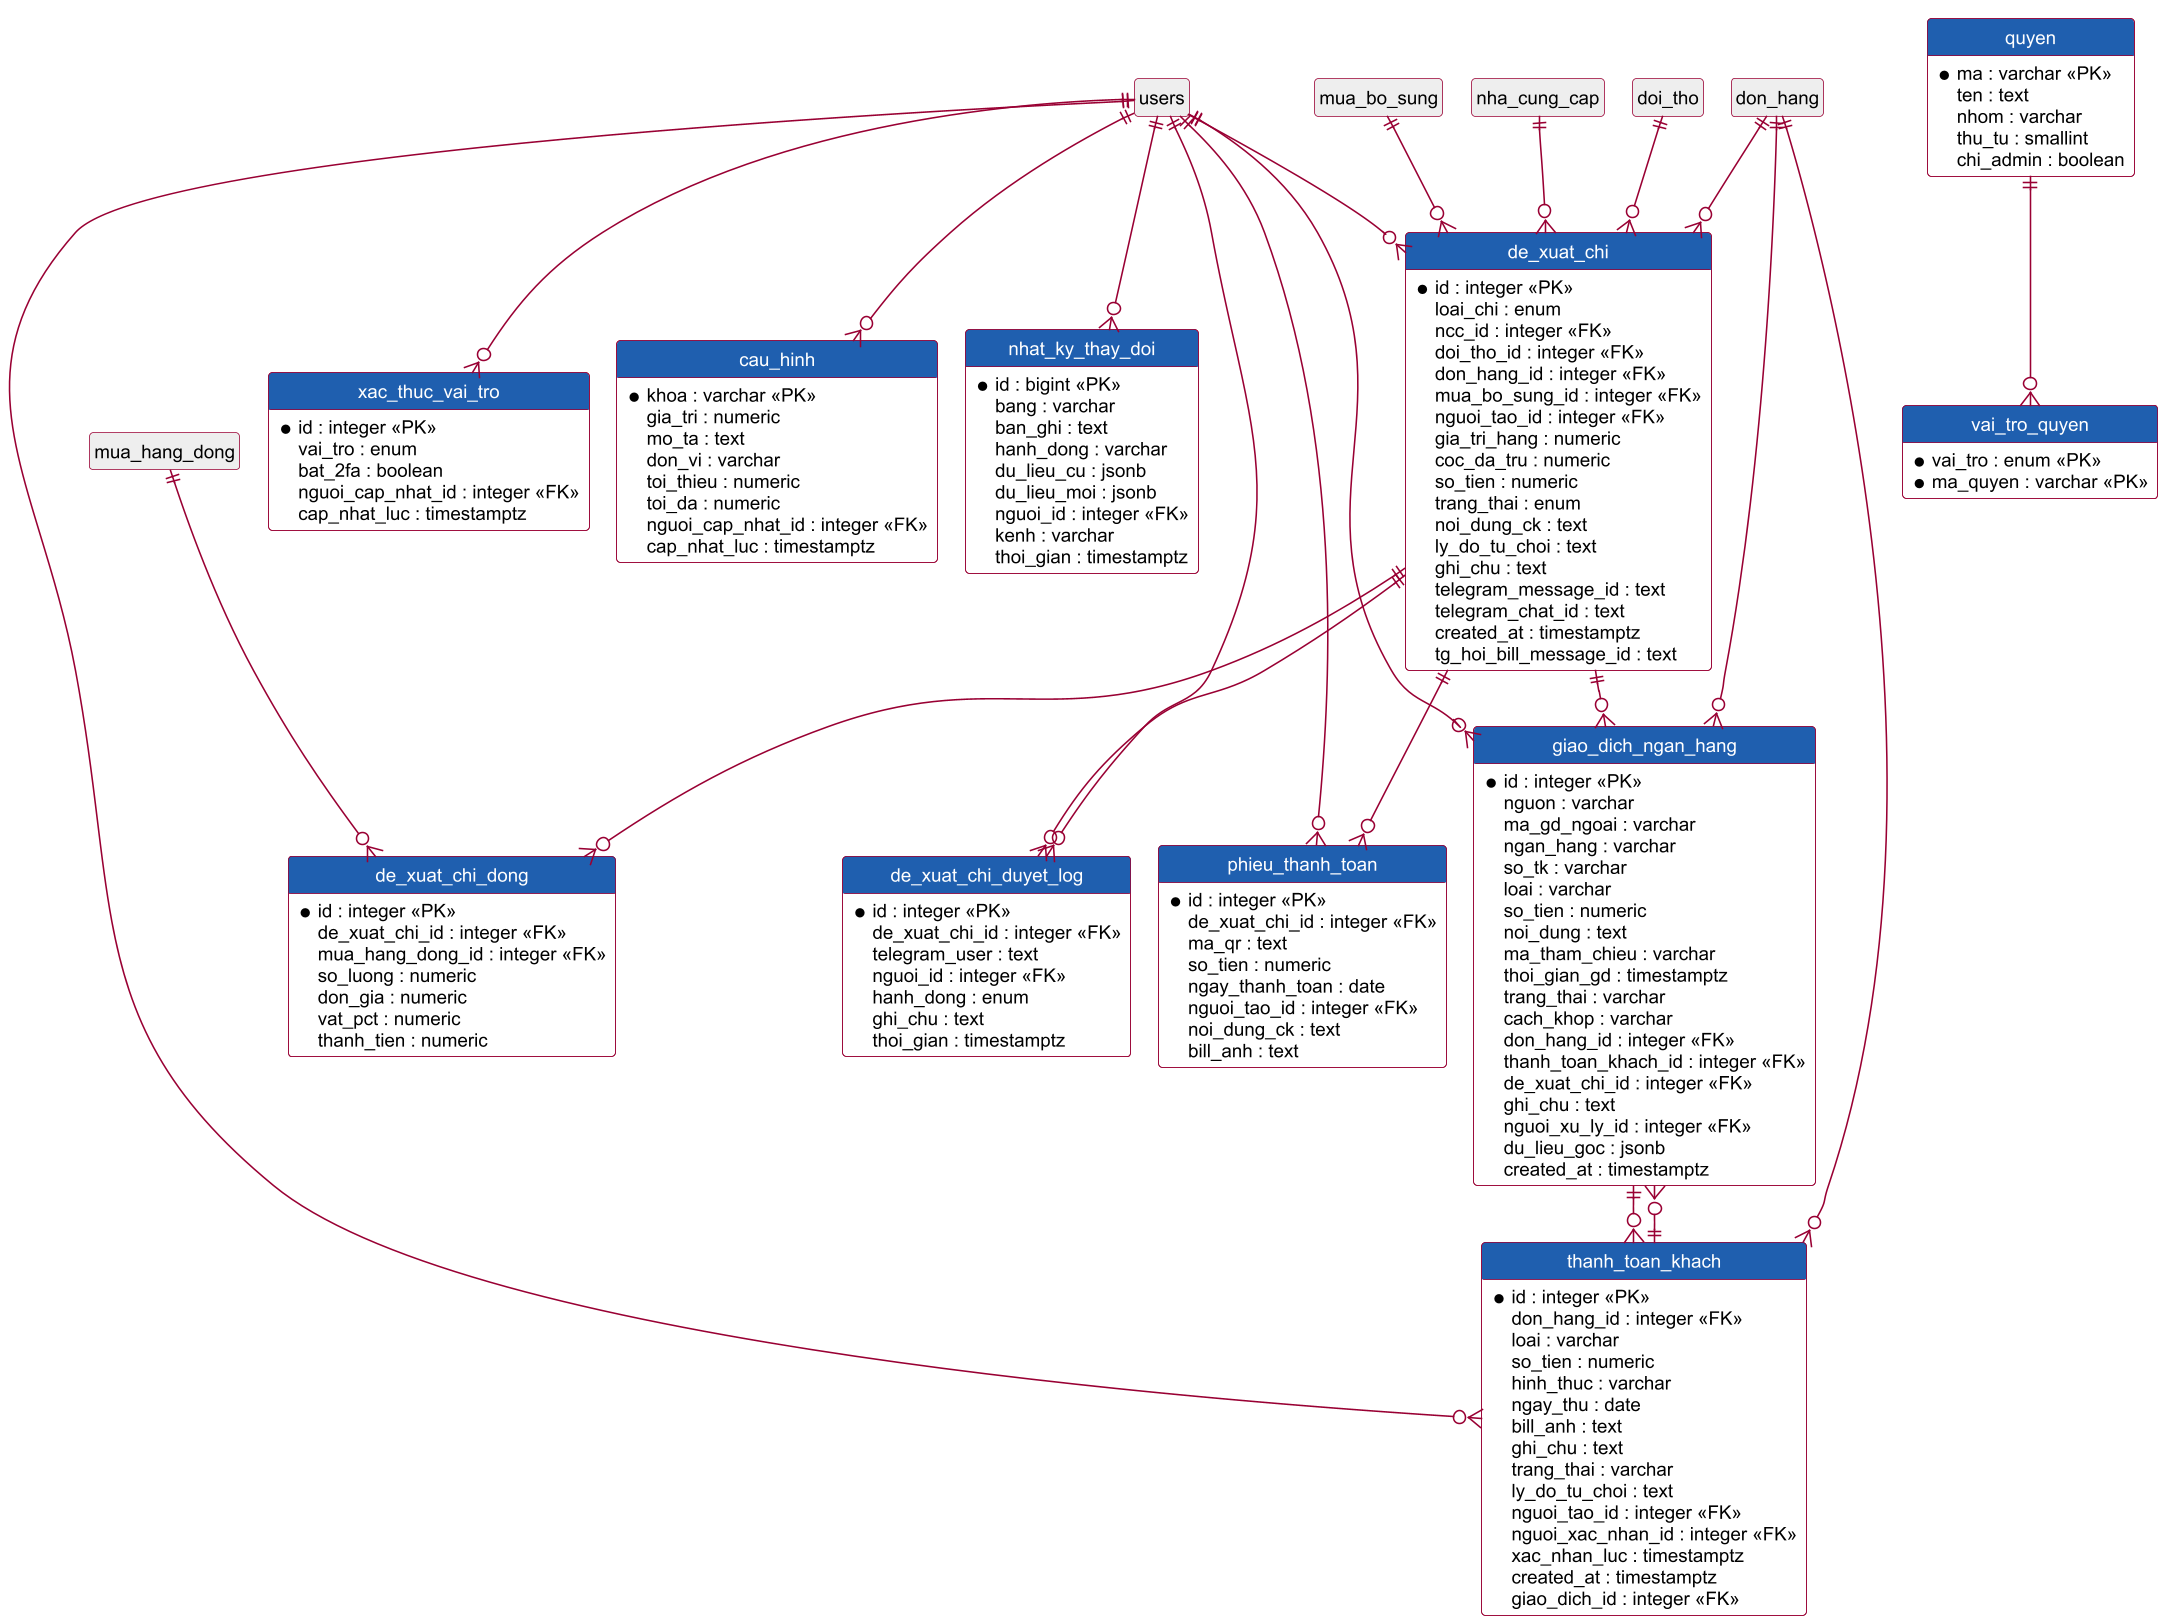

The diagram above was rendered by PlantUML. Its source (embedded in the PNG):
@startuml erd_4_tien_quan_tri
!pragma layout smetana
skinparam dpi 150
skinparam defaultFontName Arial
skinparam defaultFontSize 12
skinparam shadowing false
skinparam ArrowColor #990033
skinparam ActorBorderColor #990033
skinparam ActorBackgroundColor #FFFFCC
skinparam UsecaseBorderColor #990033
skinparam UsecaseBackgroundColor #FFFFCC
skinparam ClassBorderColor #990033
skinparam ClassBackgroundColor #FFFFCC
skinparam ParticipantBorderColor #990033
skinparam ParticipantBackgroundColor #FFFFCC
skinparam BoundaryBackgroundColor #FFFFCC
skinparam BoundaryBorderColor #990033
skinparam ControlBackgroundColor #FFFFCC
skinparam ControlBorderColor #990033
skinparam EntityBackgroundColor #FFFFCC
skinparam EntityBorderColor #990033
skinparam SequenceLifeLineBorderColor #444444
skinparam NoteBackgroundColor #FFFFCC
skinparam NoteBorderColor #990033
skinparam packageStyle rectangle
hide circle
hide empty members
skinparam linetype ortho
skinparam ClassBackgroundColor #FFFFFF
skinparam ClassHeaderBackgroundColor #1F5FAF
skinparam ClassFontColor #FFFFFF
entity de_xuat_chi {
  * id : integer <<PK>>
  loai_chi : enum
  ncc_id : integer <<FK>>
  doi_tho_id : integer <<FK>>
  don_hang_id : integer <<FK>>
  mua_bo_sung_id : integer <<FK>>
  nguoi_tao_id : integer <<FK>>
  gia_tri_hang : numeric
  coc_da_tru : numeric
  so_tien : numeric
  trang_thai : enum
  noi_dung_ck : text
  ly_do_tu_choi : text
  ghi_chu : text
  telegram_message_id : text
  telegram_chat_id : text
  created_at : timestamptz
  tg_hoi_bill_message_id : text
}
entity de_xuat_chi_dong {
  * id : integer <<PK>>
  de_xuat_chi_id : integer <<FK>>
  mua_hang_dong_id : integer <<FK>>
  so_luong : numeric
  don_gia : numeric
  vat_pct : numeric
  thanh_tien : numeric
}
entity de_xuat_chi_duyet_log {
  * id : integer <<PK>>
  de_xuat_chi_id : integer <<FK>>
  telegram_user : text
  nguoi_id : integer <<FK>>
  hanh_dong : enum
  ghi_chu : text
  thoi_gian : timestamptz
}
entity phieu_thanh_toan {
  * id : integer <<PK>>
  de_xuat_chi_id : integer <<FK>>
  ma_qr : text
  so_tien : numeric
  ngay_thanh_toan : date
  nguoi_tao_id : integer <<FK>>
  noi_dung_ck : text
  bill_anh : text
}
entity thanh_toan_khach {
  * id : integer <<PK>>
  don_hang_id : integer <<FK>>
  loai : varchar
  so_tien : numeric
  hinh_thuc : varchar
  ngay_thu : date
  bill_anh : text
  ghi_chu : text
  trang_thai : varchar
  ly_do_tu_choi : text
  nguoi_tao_id : integer <<FK>>
  nguoi_xac_nhan_id : integer <<FK>>
  xac_nhan_luc : timestamptz
  created_at : timestamptz
  giao_dich_id : integer <<FK>>
}
entity giao_dich_ngan_hang {
  * id : integer <<PK>>
  nguon : varchar
  ma_gd_ngoai : varchar
  ngan_hang : varchar
  so_tk : varchar
  loai : varchar
  so_tien : numeric
  noi_dung : text
  ma_tham_chieu : varchar
  thoi_gian_gd : timestamptz
  trang_thai : varchar
  cach_khop : varchar
  don_hang_id : integer <<FK>>
  thanh_toan_khach_id : integer <<FK>>
  de_xuat_chi_id : integer <<FK>>
  ghi_chu : text
  nguoi_xu_ly_id : integer <<FK>>
  du_lieu_goc : jsonb
  created_at : timestamptz
}
entity quyen {
  * ma : varchar <<PK>>
  ten : text
  nhom : varchar
  thu_tu : smallint
  chi_admin : boolean
}
entity vai_tro_quyen {
  * vai_tro : enum <<PK>>
  * ma_quyen : varchar <<PK>>
}
entity xac_thuc_vai_tro {
  * id : integer <<PK>>
  vai_tro : enum
  bat_2fa : boolean
  nguoi_cap_nhat_id : integer <<FK>>
  cap_nhat_luc : timestamptz
}
entity cau_hinh {
  * khoa : varchar <<PK>>
  gia_tri : numeric
  mo_ta : text
  don_vi : varchar
  toi_thieu : numeric
  toi_da : numeric
  nguoi_cap_nhat_id : integer <<FK>>
  cap_nhat_luc : timestamptz
}
entity nhat_ky_thay_doi {
  * id : bigint <<PK>>
  bang : varchar
  ban_ghi : text
  hanh_dong : varchar
  du_lieu_cu : jsonb
  du_lieu_moi : jsonb
  nguoi_id : integer <<FK>>
  kenh : varchar
  thoi_gian : timestamptz
}
entity nha_cung_cap #EEEEEE;text:black
entity doi_tho #EEEEEE;text:black
entity don_hang #EEEEEE;text:black
entity mua_bo_sung #EEEEEE;text:black
entity users #EEEEEE;text:black
entity mua_hang_dong #EEEEEE;text:black
nha_cung_cap ||--o{ de_xuat_chi
doi_tho ||--o{ de_xuat_chi
don_hang ||--o{ de_xuat_chi
mua_bo_sung ||--o{ de_xuat_chi
users ||--o{ de_xuat_chi
de_xuat_chi ||--o{ de_xuat_chi_dong
mua_hang_dong ||--o{ de_xuat_chi_dong
de_xuat_chi ||--o{ de_xuat_chi_duyet_log
users ||--o{ de_xuat_chi_duyet_log
de_xuat_chi ||--o{ phieu_thanh_toan
users ||--o{ phieu_thanh_toan
don_hang ||--o{ thanh_toan_khach
users ||--o{ thanh_toan_khach
users ||--o{ cau_hinh
users ||--o{ nhat_ky_thay_doi
quyen ||--o{ vai_tro_quyen
don_hang ||--o{ giao_dich_ngan_hang
thanh_toan_khach ||--o{ giao_dich_ngan_hang
de_xuat_chi ||--o{ giao_dich_ngan_hang
users ||--o{ giao_dich_ngan_hang
giao_dich_ngan_hang ||--o{ thanh_toan_khach
users ||--o{ xac_thuc_vai_tro
@enduml